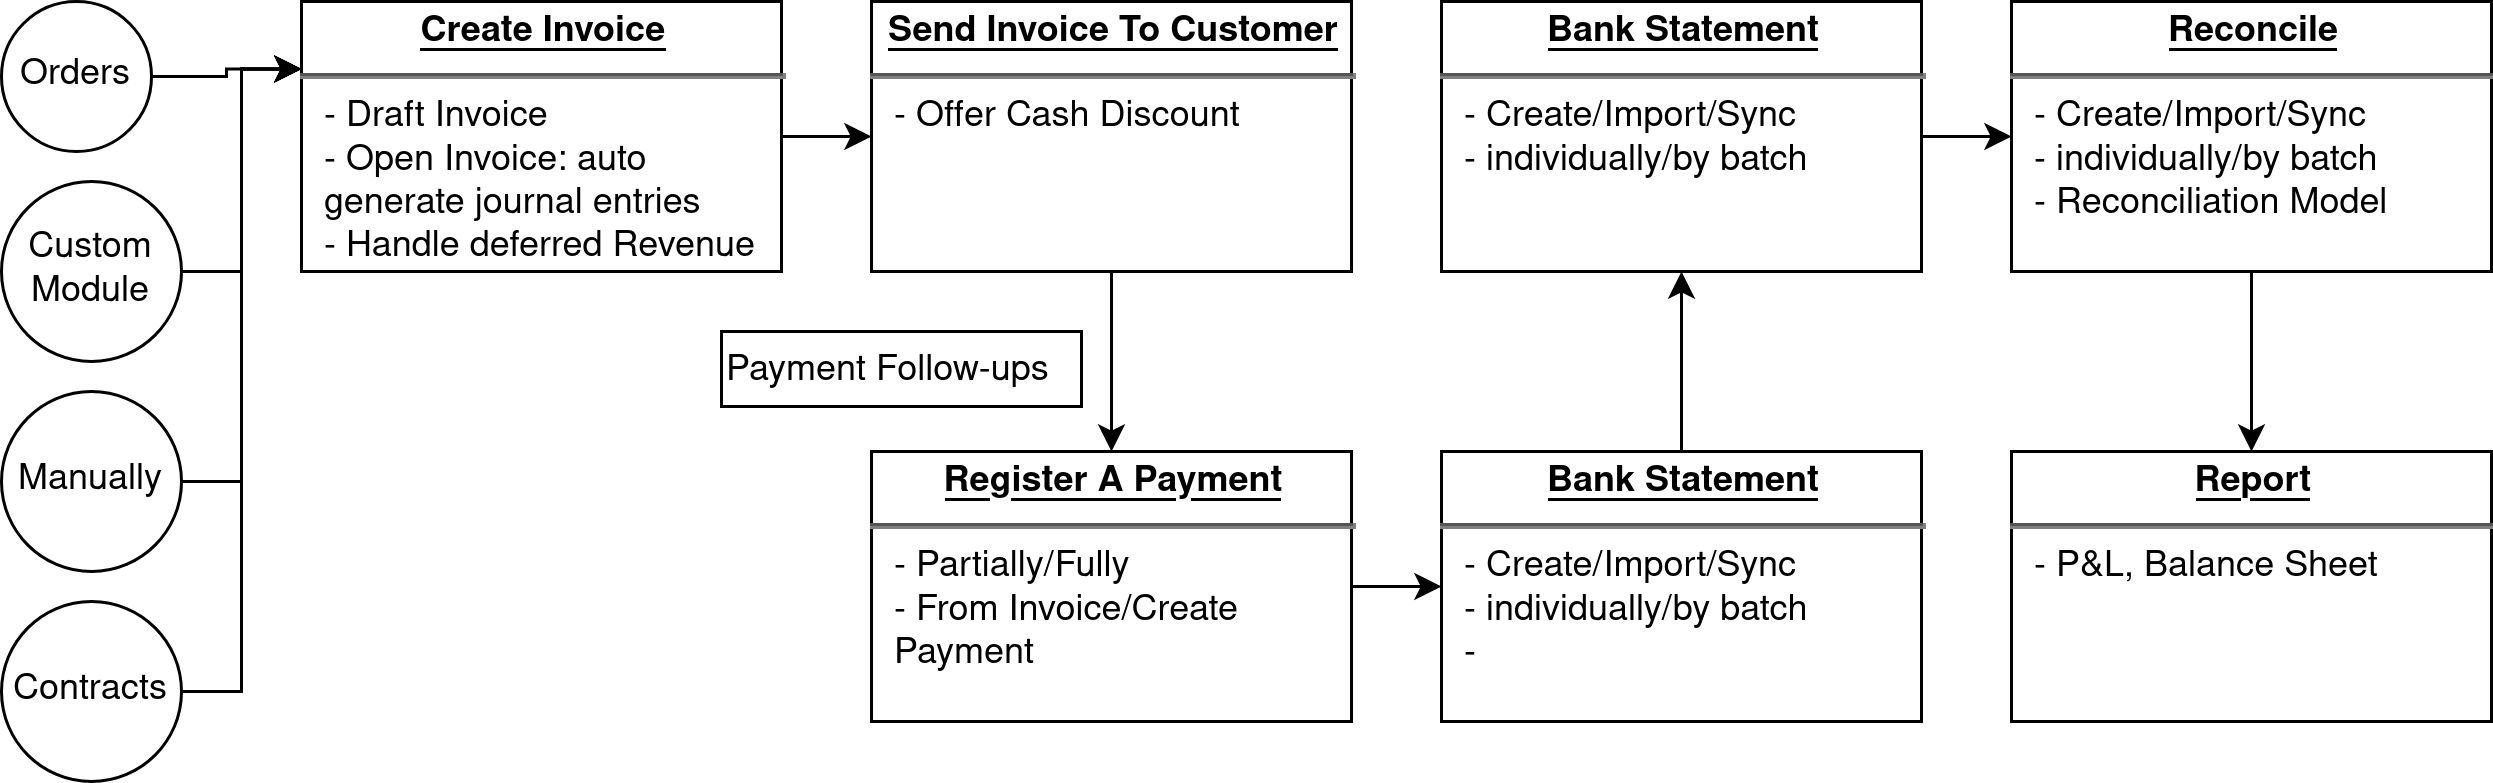

The diagram above was exported from draw.io. Its source (the exported page's mxGraphModel, read from the mxfile embedded in the PNG):
<mxGraphModel dx="1422" dy="778" grid="1" gridSize="10" guides="1" tooltips="1" connect="1" arrows="1" fold="1" page="1" pageScale="1" pageWidth="850" pageHeight="1100" background="#ffffff" math="0" shadow="0">
  <root>
    <mxCell id="0" />
    <mxCell id="1" parent="0" />
    <mxCell id="afgLi9IAz5LemG75WCh_-13" style="edgeStyle=orthogonalEdgeStyle;rounded=0;orthogonalLoop=1;jettySize=auto;html=1;entryX=0;entryY=0.25;entryDx=0;entryDy=0;" edge="1" parent="1" source="afgLi9IAz5LemG75WCh_-2" target="afgLi9IAz5LemG75WCh_-20">
      <mxGeometry relative="1" as="geometry">
        <mxPoint x="130" y="269.5" as="targetPoint" />
      </mxGeometry>
    </mxCell>
    <mxCell id="afgLi9IAz5LemG75WCh_-2" value="Orders" style="ellipse;whiteSpace=wrap;html=1;aspect=fixed;" vertex="1" parent="1">
      <mxGeometry x="10" y="40" width="50" height="50" as="geometry" />
    </mxCell>
    <mxCell id="afgLi9IAz5LemG75WCh_-15" style="edgeStyle=orthogonalEdgeStyle;rounded=0;orthogonalLoop=1;jettySize=auto;html=1;entryX=0;entryY=0.25;entryDx=0;entryDy=0;" edge="1" parent="1" source="afgLi9IAz5LemG75WCh_-6" target="afgLi9IAz5LemG75WCh_-20">
      <mxGeometry relative="1" as="geometry">
        <mxPoint x="130" y="269.5" as="targetPoint" />
      </mxGeometry>
    </mxCell>
    <mxCell id="afgLi9IAz5LemG75WCh_-6" value="Contracts" style="ellipse;whiteSpace=wrap;html=1;aspect=fixed;" vertex="1" parent="1">
      <mxGeometry x="10" y="240" width="60" height="60" as="geometry" />
    </mxCell>
    <mxCell id="afgLi9IAz5LemG75WCh_-14" style="edgeStyle=orthogonalEdgeStyle;rounded=0;orthogonalLoop=1;jettySize=auto;html=1;entryX=0;entryY=0.25;entryDx=0;entryDy=0;" edge="1" parent="1" source="afgLi9IAz5LemG75WCh_-8" target="afgLi9IAz5LemG75WCh_-20">
      <mxGeometry relative="1" as="geometry">
        <mxPoint x="130" y="269.5" as="targetPoint" />
      </mxGeometry>
    </mxCell>
    <mxCell id="afgLi9IAz5LemG75WCh_-8" value="Manually" style="ellipse;whiteSpace=wrap;html=1;aspect=fixed;" vertex="1" parent="1">
      <mxGeometry x="10" y="170" width="60" height="60" as="geometry" />
    </mxCell>
    <mxCell id="afgLi9IAz5LemG75WCh_-11" style="edgeStyle=orthogonalEdgeStyle;rounded=0;orthogonalLoop=1;jettySize=auto;html=1;entryX=0;entryY=0.25;entryDx=0;entryDy=0;" edge="1" parent="1" source="afgLi9IAz5LemG75WCh_-10" target="afgLi9IAz5LemG75WCh_-20">
      <mxGeometry relative="1" as="geometry">
        <mxPoint x="130" y="269.5" as="targetPoint" />
      </mxGeometry>
    </mxCell>
    <mxCell id="afgLi9IAz5LemG75WCh_-10" value="Custom Module" style="ellipse;whiteSpace=wrap;html=1;aspect=fixed;" vertex="1" parent="1">
      <mxGeometry x="10" y="100" width="60" height="60" as="geometry" />
    </mxCell>
    <mxCell id="afgLi9IAz5LemG75WCh_-23" value="" style="edgeStyle=orthogonalEdgeStyle;rounded=0;orthogonalLoop=1;jettySize=auto;html=1;" edge="1" parent="1" source="afgLi9IAz5LemG75WCh_-20" target="afgLi9IAz5LemG75WCh_-22">
      <mxGeometry relative="1" as="geometry" />
    </mxCell>
    <mxCell id="afgLi9IAz5LemG75WCh_-20" value="&lt;p style=&quot;margin: 0px ; margin-top: 4px ; text-align: center ; text-decoration: underline&quot;&gt;&lt;b&gt;Create Invoice&lt;/b&gt;&lt;br&gt;&lt;/p&gt;&lt;hr&gt;&lt;p style=&quot;margin: 0px ; margin-left: 8px&quot;&gt;- Draft Invoice&lt;br&gt;- Open Invoice: auto generate journal entries&lt;/p&gt;&lt;p style=&quot;margin: 0px ; margin-left: 8px&quot;&gt;- Handle deferred Revenue&lt;br&gt;&lt;/p&gt;&lt;p style=&quot;margin: 0px ; margin-left: 8px&quot;&gt;&lt;br&gt;&lt;/p&gt;" style="verticalAlign=top;align=left;overflow=fill;fontSize=12;fontFamily=Helvetica;html=1;whiteSpace=wrap;" vertex="1" parent="1">
      <mxGeometry x="110" y="40" width="160" height="90" as="geometry" />
    </mxCell>
    <mxCell id="afgLi9IAz5LemG75WCh_-29" value="" style="edgeStyle=orthogonalEdgeStyle;rounded=0;orthogonalLoop=1;jettySize=auto;html=1;" edge="1" parent="1" source="afgLi9IAz5LemG75WCh_-22" target="afgLi9IAz5LemG75WCh_-28">
      <mxGeometry relative="1" as="geometry" />
    </mxCell>
    <mxCell id="afgLi9IAz5LemG75WCh_-22" value="&lt;p style=&quot;margin: 0px ; margin-top: 4px ; text-align: center ; text-decoration: underline&quot;&gt;&lt;b&gt;Send Invoice To Customer&lt;/b&gt;&lt;br&gt;&lt;/p&gt;&lt;hr&gt;&lt;p style=&quot;margin: 0px ; margin-left: 8px&quot;&gt;- Offer Cash Discount&lt;br&gt;&lt;/p&gt;&lt;p style=&quot;margin: 0px ; margin-left: 8px&quot;&gt;&lt;br&gt;&lt;/p&gt;" style="verticalAlign=top;align=left;overflow=fill;fontSize=12;fontFamily=Helvetica;html=1;whiteSpace=wrap;" vertex="1" parent="1">
      <mxGeometry x="300" y="40" width="160" height="90" as="geometry" />
    </mxCell>
    <mxCell id="afgLi9IAz5LemG75WCh_-24" value="Payment Follow-ups" style="whiteSpace=wrap;html=1;align=left;verticalAlign=top;" vertex="1" parent="1">
      <mxGeometry x="250" y="150" width="120" height="25" as="geometry" />
    </mxCell>
    <mxCell id="afgLi9IAz5LemG75WCh_-31" value="" style="edgeStyle=orthogonalEdgeStyle;rounded=0;orthogonalLoop=1;jettySize=auto;html=1;" edge="1" parent="1" source="afgLi9IAz5LemG75WCh_-28" target="afgLi9IAz5LemG75WCh_-30">
      <mxGeometry relative="1" as="geometry" />
    </mxCell>
    <mxCell id="afgLi9IAz5LemG75WCh_-28" value="&lt;p style=&quot;margin: 0px ; margin-top: 4px ; text-align: center ; text-decoration: underline&quot;&gt;&lt;b&gt;Register A Payment&lt;/b&gt;&lt;br&gt;&lt;/p&gt;&lt;hr&gt;&lt;p style=&quot;margin: 0px ; margin-left: 8px&quot;&gt;- Partially/Fully&lt;/p&gt;&lt;p style=&quot;margin: 0px ; margin-left: 8px&quot;&gt;- From Invoice/Create Payment&lt;/p&gt;&lt;p style=&quot;margin: 0px ; margin-left: 8px&quot;&gt;&lt;br&gt;&lt;/p&gt;" style="verticalAlign=top;align=left;overflow=fill;fontSize=12;fontFamily=Helvetica;html=1;whiteSpace=wrap;" vertex="1" parent="1">
      <mxGeometry x="300" y="190" width="160" height="90" as="geometry" />
    </mxCell>
    <mxCell id="afgLi9IAz5LemG75WCh_-33" value="" style="edgeStyle=orthogonalEdgeStyle;rounded=0;orthogonalLoop=1;jettySize=auto;html=1;" edge="1" parent="1" source="afgLi9IAz5LemG75WCh_-30" target="afgLi9IAz5LemG75WCh_-32">
      <mxGeometry relative="1" as="geometry" />
    </mxCell>
    <mxCell id="afgLi9IAz5LemG75WCh_-30" value="&lt;p style=&quot;margin: 0px ; margin-top: 4px ; text-align: center ; text-decoration: underline&quot;&gt;&lt;b&gt;Bank Statement&lt;/b&gt;&lt;br&gt;&lt;/p&gt;&lt;hr&gt;&lt;p style=&quot;margin: 0px ; margin-left: 8px&quot;&gt;- Create/Import/Sync&lt;/p&gt;&lt;p style=&quot;margin: 0px ; margin-left: 8px&quot;&gt;- individually/by batch&lt;/p&gt;&lt;p style=&quot;margin: 0px ; margin-left: 8px&quot;&gt;- &lt;br&gt;&lt;/p&gt;&lt;p style=&quot;margin: 0px ; margin-left: 8px&quot;&gt;&lt;br&gt;&lt;/p&gt;" style="verticalAlign=top;align=left;overflow=fill;fontSize=12;fontFamily=Helvetica;html=1;whiteSpace=wrap;" vertex="1" parent="1">
      <mxGeometry x="490" y="190" width="160" height="90" as="geometry" />
    </mxCell>
    <mxCell id="afgLi9IAz5LemG75WCh_-35" value="" style="edgeStyle=orthogonalEdgeStyle;rounded=0;orthogonalLoop=1;jettySize=auto;html=1;" edge="1" parent="1" source="afgLi9IAz5LemG75WCh_-32" target="afgLi9IAz5LemG75WCh_-34">
      <mxGeometry relative="1" as="geometry" />
    </mxCell>
    <mxCell id="afgLi9IAz5LemG75WCh_-32" value="&lt;p style=&quot;margin: 0px ; margin-top: 4px ; text-align: center ; text-decoration: underline&quot;&gt;&lt;b&gt;Bank Statement&lt;/b&gt;&lt;br&gt;&lt;/p&gt;&lt;hr&gt;&lt;p style=&quot;margin: 0px ; margin-left: 8px&quot;&gt;- Create/Import/Sync&lt;/p&gt;&lt;p style=&quot;margin: 0px ; margin-left: 8px&quot;&gt;- individually/by batch&lt;br&gt;&lt;/p&gt;&lt;p style=&quot;margin: 0px ; margin-left: 8px&quot;&gt;&lt;br&gt;&lt;/p&gt;" style="verticalAlign=top;align=left;overflow=fill;fontSize=12;fontFamily=Helvetica;html=1;whiteSpace=wrap;" vertex="1" parent="1">
      <mxGeometry x="490" y="40" width="160" height="90" as="geometry" />
    </mxCell>
    <mxCell id="afgLi9IAz5LemG75WCh_-39" value="" style="edgeStyle=orthogonalEdgeStyle;rounded=0;orthogonalLoop=1;jettySize=auto;html=1;" edge="1" parent="1" source="afgLi9IAz5LemG75WCh_-34" target="afgLi9IAz5LemG75WCh_-38">
      <mxGeometry relative="1" as="geometry" />
    </mxCell>
    <mxCell id="afgLi9IAz5LemG75WCh_-34" value="&lt;p style=&quot;margin: 0px ; margin-top: 4px ; text-align: center ; text-decoration: underline&quot;&gt;&lt;b&gt;Reconcile&lt;/b&gt;&lt;br&gt;&lt;/p&gt;&lt;hr&gt;&lt;p style=&quot;margin: 0px ; margin-left: 8px&quot;&gt;- Create/Import/Sync&lt;/p&gt;&lt;p style=&quot;margin: 0px ; margin-left: 8px&quot;&gt;- individually/by batch&lt;/p&gt;&lt;p style=&quot;margin: 0px ; margin-left: 8px&quot;&gt;- Reconciliation Model&lt;br&gt;&lt;/p&gt;&lt;p style=&quot;margin: 0px ; margin-left: 8px&quot;&gt;&lt;br&gt;&lt;/p&gt;" style="verticalAlign=top;align=left;overflow=fill;fontSize=12;fontFamily=Helvetica;html=1;whiteSpace=wrap;" vertex="1" parent="1">
      <mxGeometry x="680" y="40" width="160" height="90" as="geometry" />
    </mxCell>
    <mxCell id="afgLi9IAz5LemG75WCh_-38" value="&lt;p style=&quot;margin: 0px ; margin-top: 4px ; text-align: center ; text-decoration: underline&quot;&gt;&lt;b&gt;Report&lt;/b&gt;&lt;br&gt;&lt;/p&gt;&lt;hr&gt;&lt;p style=&quot;margin: 0px ; margin-left: 8px&quot;&gt;- P&amp;amp;L, Balance Sheet&lt;br&gt;&lt;/p&gt;&lt;p style=&quot;margin: 0px ; margin-left: 8px&quot;&gt;&lt;br&gt;&lt;/p&gt;" style="verticalAlign=top;align=left;overflow=fill;fontSize=12;fontFamily=Helvetica;html=1;whiteSpace=wrap;" vertex="1" parent="1">
      <mxGeometry x="680" y="190" width="160" height="90" as="geometry" />
    </mxCell>
  </root>
</mxGraphModel>